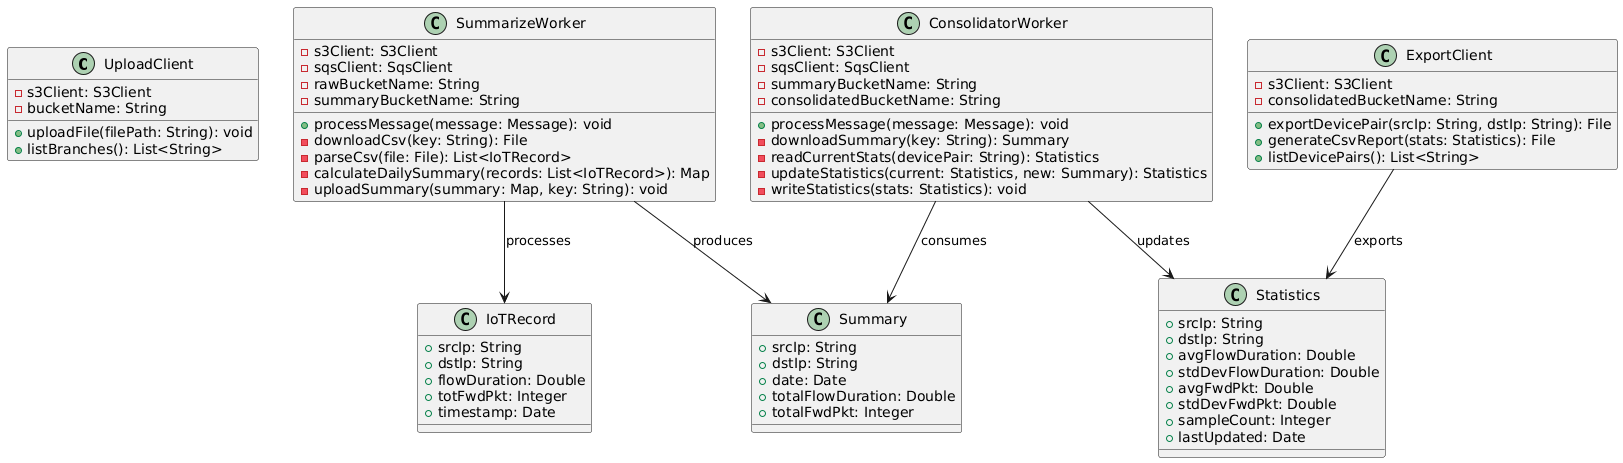

The diagram above was rendered by PlantUML. Its source (embedded in the PNG):
@startuml
class UploadClient {
    -s3Client: S3Client
    -bucketName: String
    +uploadFile(filePath: String): void
    +listBranches(): List<String>
}

class SummarizeWorker {
    -s3Client: S3Client
    -sqsClient: SqsClient
    -rawBucketName: String
    -summaryBucketName: String
    +processMessage(message: Message): void
    -downloadCsv(key: String): File
    -parseCsv(file: File): List<IoTRecord>
    -calculateDailySummary(records: List<IoTRecord>): Map
    -uploadSummary(summary: Map, key: String): void
}

class ConsolidatorWorker {
    -s3Client: S3Client
    -sqsClient: SqsClient
    -summaryBucketName: String
    -consolidatedBucketName: String
    +processMessage(message: Message): void
    -downloadSummary(key: String): Summary
    -readCurrentStats(devicePair: String): Statistics
    -updateStatistics(current: Statistics, new: Summary): Statistics
    -writeStatistics(stats: Statistics): void
}

class ExportClient {
    -s3Client: S3Client
    -consolidatedBucketName: String
    +exportDevicePair(srcIp: String, dstIp: String): File
    +generateCsvReport(stats: Statistics): File
    +listDevicePairs(): List<String>
}

class IoTRecord {
    +srcIp: String
    +dstIp: String
    +flowDuration: Double
    +totFwdPkt: Integer
    +timestamp: Date
}

class Summary {
    +srcIp: String
    +dstIp: String
    +date: Date
    +totalFlowDuration: Double
    +totalFwdPkt: Integer
}

class Statistics {
    +srcIp: String
    +dstIp: String
    +avgFlowDuration: Double
    +stdDevFlowDuration: Double
    +avgFwdPkt: Double
    +stdDevFwdPkt: Double
    +sampleCount: Integer
    +lastUpdated: Date
}

SummarizeWorker --> IoTRecord: processes
SummarizeWorker --> Summary: produces
ConsolidatorWorker --> Summary: consumes
ConsolidatorWorker --> Statistics: updates
ExportClient --> Statistics: exports
@enduml